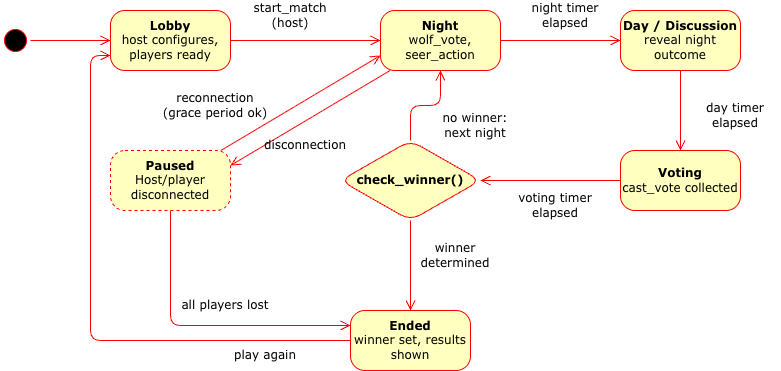

The diagram above was exported from draw.io. Its source (the exported page's mxGraphModel, read from the mxfile embedded in the PNG):
<mxGraphModel dx="1414" dy="824" grid="1" gridSize="10" guides="1" tooltips="1" connect="1" arrows="1" fold="1" page="1" pageScale="1" pageWidth="1100" pageHeight="850" background="none" math="0" shadow="0">
  <root>
    <mxCell id="0" />
    <mxCell id="1" parent="0" />
    <mxCell id="382b91b5511bd0f7-1" parent="1" style="ellipse;html=1;shape=startState;fillColor=#000000;strokeColor=#ff0000;rounded=1;shadow=0;comic=0;labelBackgroundColor=none;fontFamily=Verdana;fontSize=12;fontColor=#000000;align=center;direction=south;" value="" vertex="1">
      <mxGeometry height="30" width="30" x="130" y="135" as="geometry" />
    </mxCell>
    <mxCell id="SeYLwA7xYi3D3irnotO5-3" edge="1" parent="1" source="382b91b5511bd0f7-6" style="edgeStyle=orthogonalEdgeStyle;shape=connector;rounded=1;orthogonalLoop=1;jettySize=auto;html=1;entryX=0;entryY=0.5;entryDx=0;entryDy=0;strokeColor=#ff0000;align=left;verticalAlign=middle;fontFamily=Verdana;fontSize=12;fontColor=default;labelBackgroundColor=none;endArrow=open;endSize=8;" target="SeYLwA7xYi3D3irnotO5-2">
      <mxGeometry relative="1" as="geometry" />
    </mxCell>
    <mxCell id="382b91b5511bd0f7-6" parent="1" style="rounded=1;whiteSpace=wrap;html=1;arcSize=24;fillColor=#ffffc0;strokeColor=#ff0000;shadow=0;comic=0;labelBackgroundColor=none;fontFamily=Verdana;fontSize=12;fontColor=#000000;align=center;" value="&lt;b&gt;Lobby&lt;/b&gt;&lt;div&gt;host configures, players ready&lt;/div&gt;" vertex="1">
      <mxGeometry height="60" width="120" x="240" y="120" as="geometry" />
    </mxCell>
    <mxCell id="2a3bc250acf0617d-9" edge="1" parent="1" source="382b91b5511bd0f7-1" style="edgeStyle=orthogonalEdgeStyle;html=1;labelBackgroundColor=none;endArrow=open;endSize=8;strokeColor=#ff0000;fontFamily=Verdana;fontSize=12;align=left;" target="382b91b5511bd0f7-6">
      <mxGeometry relative="1" as="geometry" />
    </mxCell>
    <mxCell id="SeYLwA7xYi3D3irnotO5-5" edge="1" parent="1" source="SeYLwA7xYi3D3irnotO5-2" style="edgeStyle=orthogonalEdgeStyle;shape=connector;rounded=1;orthogonalLoop=1;jettySize=auto;html=1;strokeColor=#ff0000;align=left;verticalAlign=middle;fontFamily=Verdana;fontSize=12;fontColor=default;labelBackgroundColor=none;endArrow=open;endSize=8;" target="SeYLwA7xYi3D3irnotO5-4" value="">
      <mxGeometry relative="1" as="geometry" />
    </mxCell>
    <mxCell id="SeYLwA7xYi3D3irnotO5-15" edge="1" parent="1" source="SeYLwA7xYi3D3irnotO5-2" style="shape=connector;rounded=1;orthogonalLoop=1;jettySize=auto;html=1;entryX=1;entryY=0.25;entryDx=0;entryDy=0;strokeColor=#ff0000;align=left;verticalAlign=middle;fontFamily=Verdana;fontSize=12;fontColor=default;labelBackgroundColor=none;endArrow=open;endSize=8;" target="SeYLwA7xYi3D3irnotO5-13">
      <mxGeometry relative="1" as="geometry" />
    </mxCell>
    <mxCell id="SeYLwA7xYi3D3irnotO5-2" parent="1" style="rounded=1;whiteSpace=wrap;html=1;arcSize=24;fillColor=#ffffc0;strokeColor=#ff0000;shadow=0;comic=0;labelBackgroundColor=none;fontFamily=Verdana;fontSize=12;fontColor=#000000;align=center;" value="&lt;b&gt;Night&lt;/b&gt;&lt;div&gt;wolf_vote, seer_action&lt;/div&gt;" vertex="1">
      <mxGeometry height="60" width="120" x="510" y="120" as="geometry" />
    </mxCell>
    <mxCell id="SeYLwA7xYi3D3irnotO5-7" edge="1" parent="1" source="SeYLwA7xYi3D3irnotO5-4" style="edgeStyle=orthogonalEdgeStyle;shape=connector;rounded=1;orthogonalLoop=1;jettySize=auto;html=1;strokeColor=#ff0000;align=left;verticalAlign=middle;fontFamily=Verdana;fontSize=12;fontColor=default;labelBackgroundColor=none;endArrow=open;endSize=8;" target="SeYLwA7xYi3D3irnotO5-6" value="">
      <mxGeometry relative="1" as="geometry" />
    </mxCell>
    <mxCell id="SeYLwA7xYi3D3irnotO5-4" parent="1" style="rounded=1;whiteSpace=wrap;html=1;arcSize=24;fillColor=#ffffc0;strokeColor=#ff0000;shadow=0;comic=0;labelBackgroundColor=none;fontFamily=Verdana;fontSize=12;fontColor=#000000;align=center;" value="&lt;b&gt;Day / Discussion&lt;/b&gt;&lt;div&gt;reveal night outcome&lt;/div&gt;" vertex="1">
      <mxGeometry height="60" width="120" x="750" y="120" as="geometry" />
    </mxCell>
    <mxCell id="SeYLwA7xYi3D3irnotO5-9" edge="1" parent="1" source="SeYLwA7xYi3D3irnotO5-6" style="edgeStyle=orthogonalEdgeStyle;shape=connector;rounded=1;orthogonalLoop=1;jettySize=auto;html=1;strokeColor=#ff0000;align=left;verticalAlign=middle;fontFamily=Verdana;fontSize=12;fontColor=default;labelBackgroundColor=none;endArrow=open;endSize=8;" target="SeYLwA7xYi3D3irnotO5-8" value="">
      <mxGeometry relative="1" as="geometry" />
    </mxCell>
    <mxCell id="SeYLwA7xYi3D3irnotO5-6" parent="1" style="rounded=1;whiteSpace=wrap;html=1;arcSize=24;fillColor=#ffffc0;strokeColor=#ff0000;shadow=0;comic=0;labelBackgroundColor=none;fontFamily=Verdana;fontSize=12;fontColor=#000000;align=center;" value="&lt;b&gt;Voting&lt;/b&gt;&lt;div&gt;cast_vote collected&lt;/div&gt;" vertex="1">
      <mxGeometry height="60" width="120" x="750" y="260" as="geometry" />
    </mxCell>
    <mxCell id="SeYLwA7xYi3D3irnotO5-11" edge="1" parent="1" source="SeYLwA7xYi3D3irnotO5-8" style="edgeStyle=orthogonalEdgeStyle;shape=connector;rounded=1;orthogonalLoop=1;jettySize=auto;html=1;strokeColor=#ff0000;align=left;verticalAlign=middle;fontFamily=Verdana;fontSize=12;fontColor=default;labelBackgroundColor=none;endArrow=open;endSize=8;" value="">
      <mxGeometry relative="1" as="geometry">
        <mxPoint x="540" y="420" as="targetPoint" />
      </mxGeometry>
    </mxCell>
    <mxCell id="SeYLwA7xYi3D3irnotO5-16" edge="1" parent="1" source="SeYLwA7xYi3D3irnotO5-8" style="edgeStyle=orthogonalEdgeStyle;shape=connector;rounded=1;orthogonalLoop=1;jettySize=auto;html=1;entryX=0.5;entryY=1;entryDx=0;entryDy=0;strokeColor=#ff0000;align=left;verticalAlign=middle;fontFamily=Verdana;fontSize=12;fontColor=default;labelBackgroundColor=none;endArrow=open;endSize=8;" target="SeYLwA7xYi3D3irnotO5-2">
      <mxGeometry relative="1" as="geometry" />
    </mxCell>
    <mxCell id="SeYLwA7xYi3D3irnotO5-8" parent="1" style="rhombus;whiteSpace=wrap;html=1;fontFamily=Verdana;fillColor=#ffffc0;strokeColor=#ff0000;fontColor=#000000;rounded=1;arcSize=24;shadow=0;comic=0;labelBackgroundColor=none;" value="&lt;b&gt;check_winner()&lt;/b&gt;" vertex="1">
      <mxGeometry height="80" width="140" x="470" y="250" as="geometry" />
    </mxCell>
    <mxCell id="SeYLwA7xYi3D3irnotO5-17" edge="1" parent="1" source="SeYLwA7xYi3D3irnotO5-12" style="edgeStyle=orthogonalEdgeStyle;shape=connector;rounded=1;orthogonalLoop=1;jettySize=auto;html=1;entryX=0;entryY=0.75;entryDx=0;entryDy=0;strokeColor=#ff0000;align=left;verticalAlign=middle;fontFamily=Verdana;fontSize=12;fontColor=default;labelBackgroundColor=none;endArrow=open;endSize=8;" target="382b91b5511bd0f7-6">
      <mxGeometry relative="1" as="geometry" />
    </mxCell>
    <mxCell id="SeYLwA7xYi3D3irnotO5-12" parent="1" style="rounded=1;whiteSpace=wrap;html=1;arcSize=24;fillColor=#ffffc0;strokeColor=#ff0000;shadow=0;comic=0;labelBackgroundColor=none;fontFamily=Verdana;fontSize=12;fontColor=#000000;align=center;" value="&lt;b&gt;Ended&lt;/b&gt;&lt;div&gt;winner set, results shown&lt;/div&gt;" vertex="1">
      <mxGeometry height="60" width="120" x="480" y="420" as="geometry" />
    </mxCell>
    <mxCell id="SeYLwA7xYi3D3irnotO5-14" edge="1" parent="1" source="SeYLwA7xYi3D3irnotO5-13" style="shape=connector;rounded=1;orthogonalLoop=1;jettySize=auto;html=1;entryX=0;entryY=0.75;entryDx=0;entryDy=0;strokeColor=#ff0000;align=left;verticalAlign=middle;fontFamily=Verdana;fontSize=12;fontColor=default;labelBackgroundColor=none;endArrow=open;endSize=8;" target="SeYLwA7xYi3D3irnotO5-2">
      <mxGeometry relative="1" as="geometry" />
    </mxCell>
    <mxCell id="SeYLwA7xYi3D3irnotO5-18" edge="1" parent="1" source="SeYLwA7xYi3D3irnotO5-13" style="edgeStyle=orthogonalEdgeStyle;shape=connector;rounded=1;orthogonalLoop=1;jettySize=auto;html=1;entryX=0;entryY=0.25;entryDx=0;entryDy=0;strokeColor=#ff0000;align=left;verticalAlign=middle;fontFamily=Verdana;fontSize=12;fontColor=default;labelBackgroundColor=none;endArrow=open;endSize=8;" target="SeYLwA7xYi3D3irnotO5-12">
      <mxGeometry relative="1" as="geometry">
        <Array as="points">
          <mxPoint x="300" y="435" />
        </Array>
      </mxGeometry>
    </mxCell>
    <mxCell id="SeYLwA7xYi3D3irnotO5-13" parent="1" style="rounded=1;whiteSpace=wrap;html=1;arcSize=24;fillColor=#ffffc0;strokeColor=#ff0000;shadow=0;comic=0;labelBackgroundColor=none;fontFamily=Verdana;fontSize=12;fontColor=#000000;align=center;dashed=1;" value="&lt;b&gt;Paused&lt;/b&gt;&lt;div&gt;Host/player disconnected&lt;/div&gt;" vertex="1">
      <mxGeometry height="60" width="120" x="240" y="260" as="geometry" />
    </mxCell>
    <mxCell id="SeYLwA7xYi3D3irnotO5-19" parent="1" style="text;html=1;whiteSpace=wrap;strokeColor=none;fillColor=none;align=center;verticalAlign=middle;rounded=0;fontFamily=Verdana;fontSize=12;fontColor=default;labelBackgroundColor=none;" value="start_match (host)" vertex="1">
      <mxGeometry height="30" width="60" x="390" y="110" as="geometry" />
    </mxCell>
    <mxCell id="SeYLwA7xYi3D3irnotO5-20" parent="1" style="text;html=1;whiteSpace=wrap;strokeColor=none;fillColor=none;align=center;verticalAlign=middle;rounded=0;fontFamily=Verdana;fontSize=12;fontColor=default;labelBackgroundColor=none;" value="night timer elapsed" vertex="1">
      <mxGeometry height="30" width="90" x="650" y="110" as="geometry" />
    </mxCell>
    <mxCell id="SeYLwA7xYi3D3irnotO5-21" parent="1" style="text;html=1;whiteSpace=wrap;strokeColor=none;fillColor=none;align=center;verticalAlign=middle;rounded=0;fontFamily=Verdana;fontSize=12;fontColor=default;labelBackgroundColor=none;" value="day timer elapsed" vertex="1">
      <mxGeometry height="30" width="90" x="820" y="210" as="geometry" />
    </mxCell>
    <mxCell id="SeYLwA7xYi3D3irnotO5-22" parent="1" style="text;html=1;whiteSpace=wrap;strokeColor=none;fillColor=none;align=center;verticalAlign=middle;rounded=0;fontFamily=Verdana;fontSize=12;fontColor=default;labelBackgroundColor=none;" value="voting timer elapsed" vertex="1">
      <mxGeometry height="30" width="90" x="640" y="300" as="geometry" />
    </mxCell>
    <mxCell id="SeYLwA7xYi3D3irnotO5-23" parent="1" style="text;html=1;whiteSpace=wrap;strokeColor=none;fillColor=none;align=center;verticalAlign=middle;rounded=0;fontFamily=Verdana;fontSize=12;fontColor=default;labelBackgroundColor=none;" value="no winner: next night" vertex="1">
      <mxGeometry height="30" width="90" x="560" y="220" as="geometry" />
    </mxCell>
    <mxCell id="SeYLwA7xYi3D3irnotO5-24" parent="1" style="text;html=1;whiteSpace=wrap;strokeColor=none;fillColor=none;align=center;verticalAlign=middle;rounded=0;fontFamily=Verdana;fontSize=12;fontColor=default;labelBackgroundColor=none;" value="winner determined" vertex="1">
      <mxGeometry height="30" width="90" x="540" y="350" as="geometry" />
    </mxCell>
    <mxCell id="SeYLwA7xYi3D3irnotO5-25" parent="1" style="text;html=1;whiteSpace=wrap;strokeColor=none;fillColor=none;align=center;verticalAlign=middle;rounded=0;fontFamily=Verdana;fontSize=12;fontColor=default;labelBackgroundColor=none;" value="all players lost" vertex="1">
      <mxGeometry height="30" width="90" x="310" y="400" as="geometry" />
    </mxCell>
    <mxCell id="SeYLwA7xYi3D3irnotO5-26" parent="1" style="text;html=1;whiteSpace=wrap;strokeColor=none;fillColor=none;align=center;verticalAlign=middle;rounded=0;fontFamily=Verdana;fontSize=12;fontColor=default;labelBackgroundColor=none;" value="play again" vertex="1">
      <mxGeometry height="30" width="90" x="350" y="450" as="geometry" />
    </mxCell>
    <mxCell id="SeYLwA7xYi3D3irnotO5-27" parent="1" style="text;html=1;whiteSpace=wrap;strokeColor=none;fillColor=none;align=center;verticalAlign=middle;rounded=0;fontFamily=Verdana;fontSize=12;fontColor=default;labelBackgroundColor=none;" value="disconnection" vertex="1">
      <mxGeometry height="30" width="90" x="390" y="240" as="geometry" />
    </mxCell>
    <mxCell id="SeYLwA7xYi3D3irnotO5-28" parent="1" style="text;html=1;whiteSpace=wrap;strokeColor=none;fillColor=none;align=center;verticalAlign=middle;rounded=0;fontFamily=Verdana;fontSize=12;fontColor=default;labelBackgroundColor=none;" value="reconnection&lt;div&gt;(grace period ok)&lt;/div&gt;" vertex="1">
      <mxGeometry height="30" width="110" x="290" y="200" as="geometry" />
    </mxCell>
  </root>
</mxGraphModel>